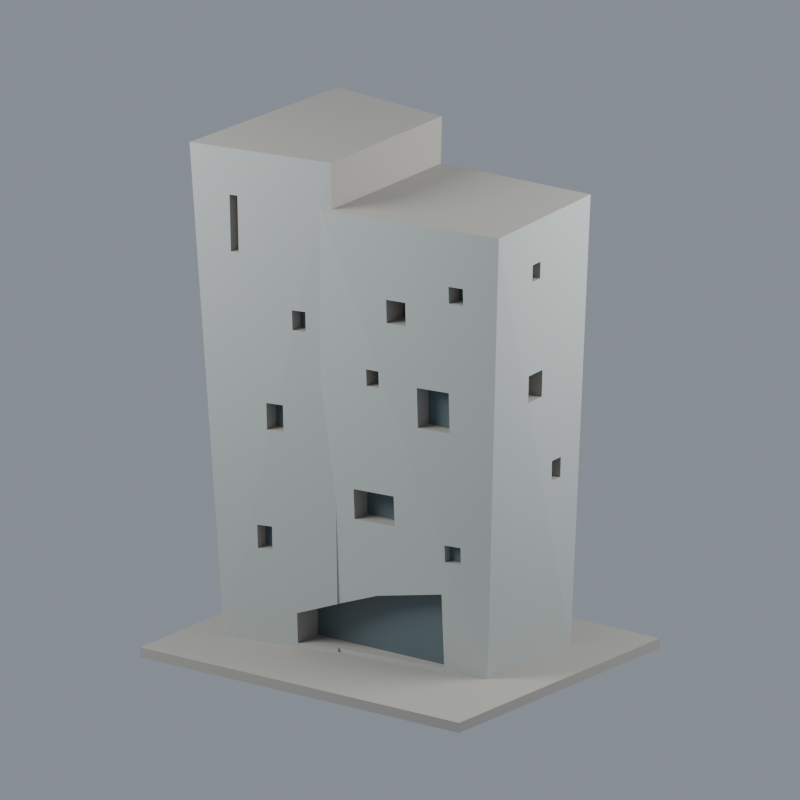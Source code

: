 # Source: scene.blend  (saved by Blender 4.3.34; exported with 4.5.12 LTS)
import bpy
from mathutils import Matrix  # noqa: F401  (used for matrix-valued properties, if any)

bpy.ops.wm.read_factory_settings(use_empty=True)
scene = bpy.context.scene
scene.name = 'Scene'

# ---- materials (node trees are filled in below, after node groups)
mat_neutral_unseen_rear_roof = bpy.data.materials.new('neutral_unseen_rear_roof')
mat_neutral_unseen_rear_roof.diffuse_color = (0.402, 0.3864, 0.3467, 1.0)
mat_pale_exposed_concrete = bpy.data.materials.new('pale_exposed_concrete')
mat_pale_exposed_concrete.diffuse_color = (0.4851, 0.521, 0.4969, 1.0)
mat_muted_dark_grouped_glazing = bpy.data.materials.new('muted_dark_grouped_glazing')
mat_muted_dark_grouped_glazing.diffuse_color = (0.1095, 0.15, 0.162, 1.0)

# ---- material node trees
mat_neutral_unseen_rear_roof.use_nodes = True; mat_neutral_unseen_rear_roof.node_tree.nodes.clear()
_N = mat_neutral_unseen_rear_roof.node_tree.nodes; _L = mat_neutral_unseen_rear_roof.node_tree.links
n0 = _N.new('ShaderNodeBsdfPrincipled'); n0.name = 'Principled BSDF'; n0.location = (10, 300)
n0.inputs[0].default_value = (0.402, 0.3864, 0.3467, 1.0)
n0.inputs[2].default_value = 0.78
n1 = _N.new('ShaderNodeOutputMaterial'); n1.name = 'Material Output'; n1.location = (300, 300)
_L.new(n0.outputs[0], n1.inputs[0])
n1.is_active_output = True
mat_pale_exposed_concrete.use_nodes = True; mat_pale_exposed_concrete.node_tree.nodes.clear()
_N = mat_pale_exposed_concrete.node_tree.nodes; _L = mat_pale_exposed_concrete.node_tree.links
n0 = _N.new('ShaderNodeBsdfPrincipled'); n0.name = 'Principled BSDF'; n0.location = (10, 300)
n0.inputs[0].default_value = (0.4851, 0.521, 0.4969, 1.0)
n0.inputs[2].default_value = 0.78
n1 = _N.new('ShaderNodeOutputMaterial'); n1.name = 'Material Output'; n1.location = (300, 300)
_L.new(n0.outputs[0], n1.inputs[0])
n1.is_active_output = True
mat_muted_dark_grouped_glazing.use_nodes = True; mat_muted_dark_grouped_glazing.node_tree.nodes.clear()
_N = mat_muted_dark_grouped_glazing.node_tree.nodes; _L = mat_muted_dark_grouped_glazing.node_tree.links
n0 = _N.new('ShaderNodeBsdfPrincipled'); n0.name = 'Principled BSDF'; n0.location = (10, 300)
n0.inputs[0].default_value = (0.1095, 0.15, 0.162, 1.0)
n0.inputs[2].default_value = 0.4
n1 = _N.new('ShaderNodeOutputMaterial'); n1.name = 'Material Output'; n1.location = (300, 300)
_L.new(n0.outputs[0], n1.inputs[0])
n1.is_active_output = True

# ---- world
world_neutral_studio = bpy.data.worlds.new('Neutral studio'); scene.world = world_neutral_studio
world_neutral_studio.use_nodes = True; world_neutral_studio.node_tree.nodes.clear()
_N = world_neutral_studio.node_tree.nodes; _L = world_neutral_studio.node_tree.links
n0 = _N.new('ShaderNodeBackground'); n0.name = 'Background'; n0.location = (10, 300)
n0.inputs[0].default_value = (0.36, 0.4, 0.46, 1.0)
n0.inputs[1].default_value = 0.7
n1 = _N.new('ShaderNodeOutputWorld'); n1.name = 'World Output'; n1.location = (300, 300)
_L.new(n0.outputs[0], n1.inputs[0])
n1.is_active_output = True

# ---- cameras
cam_camera = bpy.data.cameras.new('Camera')
cam_camera.type = 'ORTHO'
cam_camera.clip_end = 2000.0
cam_camera.ortho_scale = 225.0

# ---- lights
light_softbox_0 = bpy.data.lights.new('Softbox 0', 'AREA')
light_softbox_0.energy = 6.5e+05
light_softbox_0.shape = 'DISK'
light_softbox_0.size = 160.0
light_softbox_1 = bpy.data.lights.new('Softbox 1', 'AREA')
light_softbox_1.energy = 4e+05
light_softbox_1.shape = 'DISK'
light_softbox_1.size = 150.0

# ---- meshes
me_unchanged_source_stl_triangles = bpy.data.meshes.new('Unchanged source STL triangles')
me_unchanged_source_stl_triangles.from_pydata([(-56.0, -47.0, 0.0), (-56.0, -47.0, 3.0), (-56.0, 47.0, 0.0), (-56.0, 47.0, 3.0), (-50.0, -32.0, 150.0), (-46.0, 32.0, 150.0), (-43.0, -25.0, 3.0), (-42.98, -25.0, 3.0), (-42.01, 27.96, 3.0), (-42.0, 28.0, 3.0), (-38.2, -29.0, 136.0), (-38.2, -28.36, 119.0), (-38.2, -20.0, 119.0), (-38.2, -20.0, 136.0), (-35.8, -28.5, 136.0), (-35.8, -27.86, 119.0), (-35.8, -20.0, 119.0), (-35.8, -20.0, 136.0), (-32.2, -24.0, 38.0), (-32.2, -23.69, 31.0), (-32.2, -20.0, 31.0), (-32.2, -20.0, 38.0), (-28.5, -24.68, 75.0), (-28.5, -24.38, 67.0), (-28.5, -20.0, 67.0), (-28.5, -20.0, 75.0), (-27.8, -22.97, 38.0), (-27.8, -22.66, 31.0), (-27.8, -20.0, 31.0), (-27.8, -20.0, 38.0), (-27.31, -24.13, 67.0), (-25.35, -24.02, 75.0), (-23.5, -23.58, 75.0), (-23.5, -23.23, 67.0), (-23.5, -20.0, 67.0), (-23.5, -20.0, 75.0), (-21.0, -20.27, 13.0), (-21.0, -19.87, 4.0), (-21.0, -10.5, 4.0), (-21.0, -10.5, 13.0), (-20.0, -23.99, 104.0), (-20.0, -23.76, 98.0), (-20.0, -20.0, 98.0), (-20.0, -20.0, 104.0), (-19.73, -23.71, 98.0), (-18.26, -23.63, 104.0), (-16.0, -23.09, 104.0), (-16.0, -22.83, 98.0), (-16.0, -20.0, 98.0), (-16.0, -20.0, 104.0), (-11.96, -21.26, 83.83), (-11.55, 26.36, 10.81), (-11.47, 26.4, 12.71), (-11.28, 26.14, 3.0), (-10.65, 28.61, 118.6), (-10.0, -24.0, 136.0), (-10.0, -23.09, 136.0), (-10.0, 28.93, 136.0), (-10.0, 29.0, 136.0), (-8.999, -17.0, 3.0), (-8.999, -16.34, 3.0), (-8.985, -17.04, 4.0), (-8.985, -16.39, 4.0), (-8.803, -17.59, 17.39), (-8.803, -17.13, 17.39), (-8.373, -18.88, 48.98), (-7.19, -22.43, 136.0), (-7.19, 28.71, 136.0), (-7.0, -23.0, 150.0), (-7.0, 29.0, 150.0), (-2.5, -18.46, 53.0), (-2.5, -17.94, 44.0), (-2.5, -12.0, 44.0), (-2.5, -12.0, 53.0), (3.0, -19.94, 90.0), (3.0, -19.66, 85.0), (3.0, -12.0, 85.0), (3.0, -12.0, 90.0), (4.0, -15.97, 22.0), (4.0, -10.5, 22.0), (6.935, -19.51, 90.0), (7.0, -19.5, 90.0), (7.0, -19.49, 89.82), (7.0, -19.22, 85.0), (7.0, -12.0, 85.0), (7.0, -12.0, 90.0), (10.0, -19.86, 112.0), (10.0, -19.59, 105.0), (10.0, -12.0, 105.0), (10.0, -12.0, 112.0), (10.5, -17.01, 53.0), (10.5, -16.5, 44.0), (10.5, -12.0, 44.0), (10.5, -12.0, 53.0), (16.0, -18.9, 112.0), (16.0, -18.63, 105.0), (16.0, -12.0, 105.0), (16.0, -12.0, 112.0), (19.0, -17.45, 87.0), (19.0, -16.99, 75.0), (19.0, -12.0, 75.0), (19.0, -12.0, 87.0), (25.0, -13.87, 26.0), (25.0, -12.62, 4.0), (25.0, -10.5, 4.0), (25.0, -10.5, 26.0), (26.5, -14.48, 41.0), (26.5, -14.32, 36.85), (26.5, -14.27, 36.0), (26.5, -12.0, 36.0), (26.5, -12.0, 41.0), (26.81, -14.23, 36.0), (29.0, -15.85, 87.0), (29.0, -15.38, 75.0), (29.0, -12.0, 75.0), (29.0, -12.0, 87.0), (29.75, -16.96, 119.0), (29.75, -16.76, 114.0), (29.75, -12.0, 114.0), (29.75, -12.0, 119.0), (31.5, -13.67, 41.0), (31.5, -13.48, 36.0), (31.5, -12.0, 36.0), (31.5, -12.0, 41.0), (34.25, -16.23, 119.0), (34.25, -16.04, 114.0), (34.25, -12.0, 114.0), (34.25, -12.0, 119.0), (35.5, 2.5, 82.0), (35.5, 2.5, 90.0), (35.5, 3.0, 118.0), (35.5, 3.0, 123.0), (35.5, 7.0, 118.0), (35.5, 7.0, 123.0), (35.5, 9.5, 82.0), (35.5, 9.5, 90.0), (35.5, 15.75, 55.0), (35.5, 15.75, 61.0), (35.5, 20.25, 55.0), (35.5, 20.25, 61.0), (38.96, -11.01, 3.0), (39.0, 28.0, 3.0), (39.01, -11.0, 3.0), (39.01, 27.97, 3.0), (41.16, 20.25, 55.0), (41.35, 20.25, 61.0), (41.45, 15.75, 55.0), (41.64, 15.75, 61.0), (42.71, 9.5, 82.0), (42.97, 9.5, 90.0), (43.0, 32.0, 136.0), (43.16, 2.5, 82.0), (43.41, 2.5, 90.0), (44.02, 7.0, 118.0), (44.18, 7.0, 123.0), (44.28, 3.0, 118.0), (44.44, 3.0, 123.0), (46.0, -15.0, 136.0), (56.0, -47.0, 0.0), (56.0, -47.0, 3.0), (56.0, 47.0, 0.0), (56.0, 47.0, 3.0)], [], [(1, 7, 6), (1, 59, 7), (0, 1, 3), (1, 6, 3), (0, 158, 1), (1, 159, 59), (0, 2, 158), (0, 3, 2), (6, 8, 3), (8, 9, 3), (9, 161, 3), (2, 3, 161), (1, 158, 159), (59, 140, 60), (59, 159, 140), (159, 142, 140), (158, 160, 159), (159, 161, 142), (2, 160, 158), (9, 53, 161), (53, 141, 161), (2, 161, 160), (142, 161, 143), (159, 160, 161), (143, 161, 141), (7, 19, 18), (7, 18, 30), (6, 7, 4), (7, 30, 23), (30, 18, 26), (7, 23, 11), (7, 37, 36), (7, 36, 19), (6, 4, 8), (7, 59, 37), (27, 19, 36), (27, 36, 63), (59, 61, 37), (59, 60, 62), (59, 62, 61), (65, 63, 64), (50, 26, 27), (50, 27, 63), (26, 33, 30), (50, 33, 26), (65, 50, 63), (7, 10, 4), (7, 11, 10), (22, 11, 23), (22, 41, 11), (40, 15, 11), (4, 10, 14), (4, 14, 68), (4, 68, 5), (22, 31, 41), (44, 31, 32), (44, 41, 31), (41, 40, 11), (68, 40, 45), (68, 15, 40), (68, 14, 15), (50, 32, 33), (47, 44, 32), (50, 47, 32), (50, 46, 47), (50, 56, 46), (56, 45, 46), (56, 68, 45), (56, 66, 68), (66, 69, 68), (8, 5, 9), (9, 5, 51), (9, 51, 53), (51, 5, 52), (4, 5, 8), (68, 69, 5), (66, 67, 69), (52, 5, 54), (5, 57, 54), (5, 69, 57), (57, 69, 67), (65, 64, 78), (65, 71, 70), (65, 78, 71), (65, 70, 50), (50, 70, 90), (50, 75, 74), (55, 50, 74), (55, 74, 80), (55, 56, 50), (54, 57, 58), (57, 67, 58), (60, 103, 62), (78, 91, 71), (78, 102, 91), (60, 140, 103), (102, 108, 91), (103, 111, 102), (111, 108, 102), (50, 90, 75), (90, 83, 75), (91, 107, 90), (91, 108, 107), (107, 106, 99), (82, 90, 107), (82, 107, 99), (106, 113, 99), (140, 111, 103), (140, 121, 111), (140, 120, 121), (106, 120, 113), (140, 125, 120), (140, 142, 157), (82, 83, 90), (55, 80, 87), (80, 81, 87), (82, 87, 81), (82, 95, 87), (82, 99, 98), (98, 112, 95), (82, 98, 95), (95, 117, 94), (95, 112, 117), (55, 87, 86), (55, 86, 94), (55, 94, 116), (55, 157, 56), (56, 157, 66), (55, 116, 124), (55, 124, 157), (94, 117, 116), (66, 157, 150), (120, 125, 113), (113, 125, 112), (140, 157, 125), (112, 125, 117), (157, 151, 152), (157, 124, 125), (157, 152, 155), (157, 155, 156), (157, 156, 154), (53, 51, 141), (51, 52, 150), (51, 150, 141), (142, 143, 157), (143, 146, 151), (143, 144, 146), (143, 145, 144), (147, 145, 148), (157, 143, 151), (146, 147, 151), (143, 141, 150), (143, 150, 145), (66, 150, 67), (52, 54, 150), (54, 58, 150), (58, 67, 150), (147, 148, 151), (152, 149, 155), (149, 153, 155), (145, 149, 148), (150, 149, 145), (157, 154, 150), (150, 153, 149), (150, 154, 153), (12, 11, 15), (12, 10, 11), (17, 15, 14), (13, 14, 10), (12, 15, 16), (16, 15, 17), (12, 13, 10), (12, 16, 17), (12, 17, 13), (13, 17, 14), (24, 23, 30), (24, 22, 23), (24, 25, 22), (24, 30, 33), (24, 33, 34), (24, 34, 35), (24, 35, 25), (34, 33, 35), (35, 33, 32), (25, 31, 22), (25, 32, 31), (25, 35, 32), (42, 41, 44), (42, 44, 48), (42, 40, 41), (42, 43, 40), (42, 49, 43), (48, 44, 47), (48, 47, 49), (49, 47, 46), (42, 48, 49), (43, 45, 40), (43, 46, 45), (43, 49, 46), (20, 18, 19), (20, 21, 18), (20, 19, 28), (28, 19, 27), (20, 29, 21), (20, 28, 29), (21, 26, 18), (21, 29, 26), (28, 27, 29), (29, 27, 26), (72, 70, 71), (72, 73, 70), (72, 71, 92), (92, 71, 91), (73, 90, 70), (72, 93, 73), (72, 92, 93), (73, 93, 90), (93, 91, 90), (92, 91, 93), (100, 98, 99), (100, 101, 98), (100, 99, 114), (100, 115, 101), (114, 99, 113), (100, 114, 115), (101, 112, 98), (101, 115, 112), (114, 113, 115), (115, 113, 112), (88, 86, 87), (88, 89, 86), (89, 94, 86), (88, 87, 96), (88, 97, 89), (96, 87, 95), (97, 95, 94), (88, 96, 97), (96, 95, 97), (89, 97, 94), (118, 116, 117), (119, 124, 116), (118, 117, 126), (118, 119, 116), (118, 127, 119), (126, 117, 125), (127, 125, 124), (118, 126, 127), (126, 125, 127), (119, 127, 124), (109, 108, 111), (109, 107, 108), (110, 106, 107), (109, 110, 107), (109, 111, 122), (122, 111, 121), (110, 120, 106), (109, 123, 110), (109, 122, 123), (110, 123, 120), (122, 121, 123), (123, 121, 120), (76, 74, 75), (76, 77, 74), (84, 75, 83), (77, 80, 74), (77, 81, 80), (76, 75, 84), (76, 85, 77), (76, 84, 85), (77, 85, 81), (85, 83, 82), (85, 82, 81), (84, 83, 85), (38, 36, 37), (38, 37, 62), (38, 39, 36), (39, 63, 36), (37, 61, 62), (39, 64, 63), (39, 79, 64), (38, 62, 104), (79, 78, 64), (38, 79, 39), (104, 62, 103), (79, 105, 78), (38, 104, 79), (105, 103, 102), (105, 102, 78), (79, 104, 105), (104, 103, 105), (128, 151, 134), (128, 129, 152), (128, 135, 129), (128, 152, 151), (129, 149, 152), (134, 151, 148), (128, 134, 135), (129, 135, 149), (134, 148, 135), (135, 148, 149), (136, 146, 138), (138, 146, 144), (136, 139, 137), (136, 137, 147), (136, 147, 146), (137, 145, 147), (136, 138, 139), (138, 144, 139), (137, 139, 145), (139, 144, 145), (130, 133, 131), (130, 132, 133), (130, 155, 132), (130, 131, 156), (130, 156, 155), (132, 155, 153), (131, 133, 154), (131, 154, 156), (132, 153, 133), (133, 153, 154)])
me_unchanged_source_stl_triangles.polygons.foreach_set('material_index', [0, 0, 0, 0, 0, 0, 0, 0, 0, 0, 0, 0, 0, 0, 0, 0, 0, 0, 0, 0, 0, 0, 0, 0, 0, 1, 1, 1, 1, 1, 1, 1, 1, 0, 1, 1, 1, 1, 0, 0, 0, 1, 1, 1, 1, 1, 1, 1, 1, 1, 1, 1, 1, 0, 1, 1, 1, 1, 1, 1, 1, 1, 1, 1, 1, 1, 1, 1, 1, 0, 0, 0, 0, 0, 0, 0, 0, 0, 0, 0, 0, 1, 1, 1, 1, 1, 1, 1, 1, 0, 0, 0, 1, 1, 1, 1, 1, 1, 1, 1, 1, 1, 1, 1, 1, 1, 1, 1, 1, 1, 1, 1, 1, 1, 1, 1, 1, 1, 1, 1, 1, 1, 1, 1, 1, 1, 0, 0, 1, 1, 1, 0, 1, 1, 1, 1, 1, 1, 1, 1, 1, 0, 0, 0, 1, 1, 1, 1, 1, 1, 1, 1, 1, 0, 0, 0, 0, 1, 1, 1, 1, 1, 1, 1, 1, 0, 0, 0, 0, 0, 0, 0, 2, 2, 0, 0, 0, 0, 0, 0, 2, 2, 0, 0, 0, 0, 0, 0, 0, 0, 0, 2, 0, 0, 0, 2, 0, 0, 0, 0, 0, 0, 0, 2, 2, 0, 0, 0, 0, 0, 0, 0, 0, 0, 2, 2, 0, 0, 0, 0, 0, 0, 2, 0, 2, 0, 0, 0, 0, 0, 0, 0, 0, 2, 0, 0, 2, 0, 0, 0, 0, 0, 0, 2, 0, 0, 2, 0, 0, 0, 0, 0, 0, 0, 0, 0, 2, 2, 0, 0, 0, 0, 0, 0, 0, 0, 0, 2, 2, 0, 0, 0, 0, 0, 0, 0, 0, 0, 0, 0, 0, 0, 2, 0, 0, 2, 0, 0, 2, 0, 0, 0, 2, 0, 0, 0, 2, 0, 0, 0, 0, 0, 2, 0, 0, 0, 2, 0, 0, 0, 2, 2, 0, 0, 0, 0, 0, 0, 0, 0])
me_unchanged_source_stl_triangles.materials.append(mat_neutral_unseen_rear_roof)
me_unchanged_source_stl_triangles.materials.append(mat_pale_exposed_concrete)
me_unchanged_source_stl_triangles.materials.append(mat_muted_dark_grouped_glazing)
me_unchanged_source_stl_triangles.update()

# ---- objects
ob_ncku_c_hub_high_volume_appearance_appearance = bpy.data.objects.new('NCKU C Hub High Volume Appearance appearance', me_unchanged_source_stl_triangles)
ob_softbox_0 = bpy.data.objects.new('Softbox 0', light_softbox_0)
ob_softbox_1 = bpy.data.objects.new('Softbox 1', light_softbox_1)
ob_camera = bpy.data.objects.new('Camera', cam_camera)

# ---- transforms, parenting, visibility, modifiers, constraints
ob_ncku_c_hub_high_volume_appearance_appearance.location = (0.0, 0.0, 0.0)
ob_softbox_0.location = (-140.0, -180.0, 240.0)
ob_softbox_0.rotation_euler = (0.9444, -2.636e-08, -0.661)
ob_softbox_1.location = (160.0, 90.0, 190.0)
ob_softbox_1.rotation_euler = (1.011, 7.538e-08, 2.083)
ob_camera.location = (180.0, -240.0, 175.0)
ob_camera.rotation_euler = (1.249, 2.481e-09, 0.6435)

# ---- collection membership
scene.collection.objects.link(ob_ncku_c_hub_high_volume_appearance_appearance)
scene.collection.objects.link(ob_softbox_0)
scene.collection.objects.link(ob_softbox_1)
scene.collection.objects.link(ob_camera)

# ---- scene / render settings (as saved in the file)
scene.camera = ob_camera
scene.frame_start = 1; scene.frame_end = 250; scene.frame_set(1)
scene.render.engine = 'CYCLES'
scene.render.resolution_x = 1200
scene.render.resolution_y = 1200
scene.cycles.use_denoising = False
scene.cycles.samples = 48
scene.unit_settings.scale_length = 0.001
bpy.context.view_layer.update()
